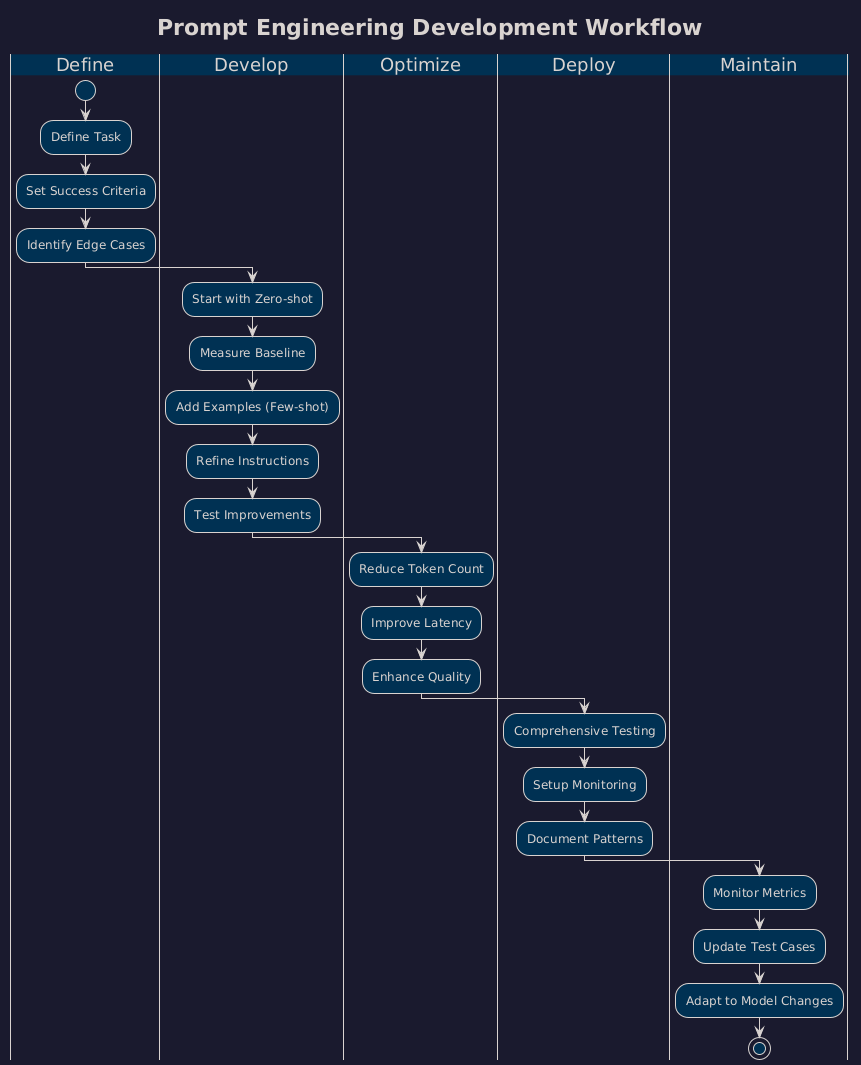

The diagram above was rendered by PlantUML. Its source (embedded in the PNG):
@startuml
!theme blueprint
skinparam backgroundColor #1a1a2e
title Prompt Engineering Development Workflow
|Define|
start
:Define Task;
:Set Success Criteria;
:Identify Edge Cases;
|Develop|
:Start with Zero-shot;
:Measure Baseline;
:Add Examples (Few-shot);
:Refine Instructions;
:Test Improvements;
|Optimize|
:Reduce Token Count;
:Improve Latency;
:Enhance Quality;
|Deploy|
:Comprehensive Testing;
:Setup Monitoring;
:Document Patterns;
|Maintain|
:Monitor Metrics;
:Update Test Cases;
:Adapt to Model Changes;
stop
@enduml